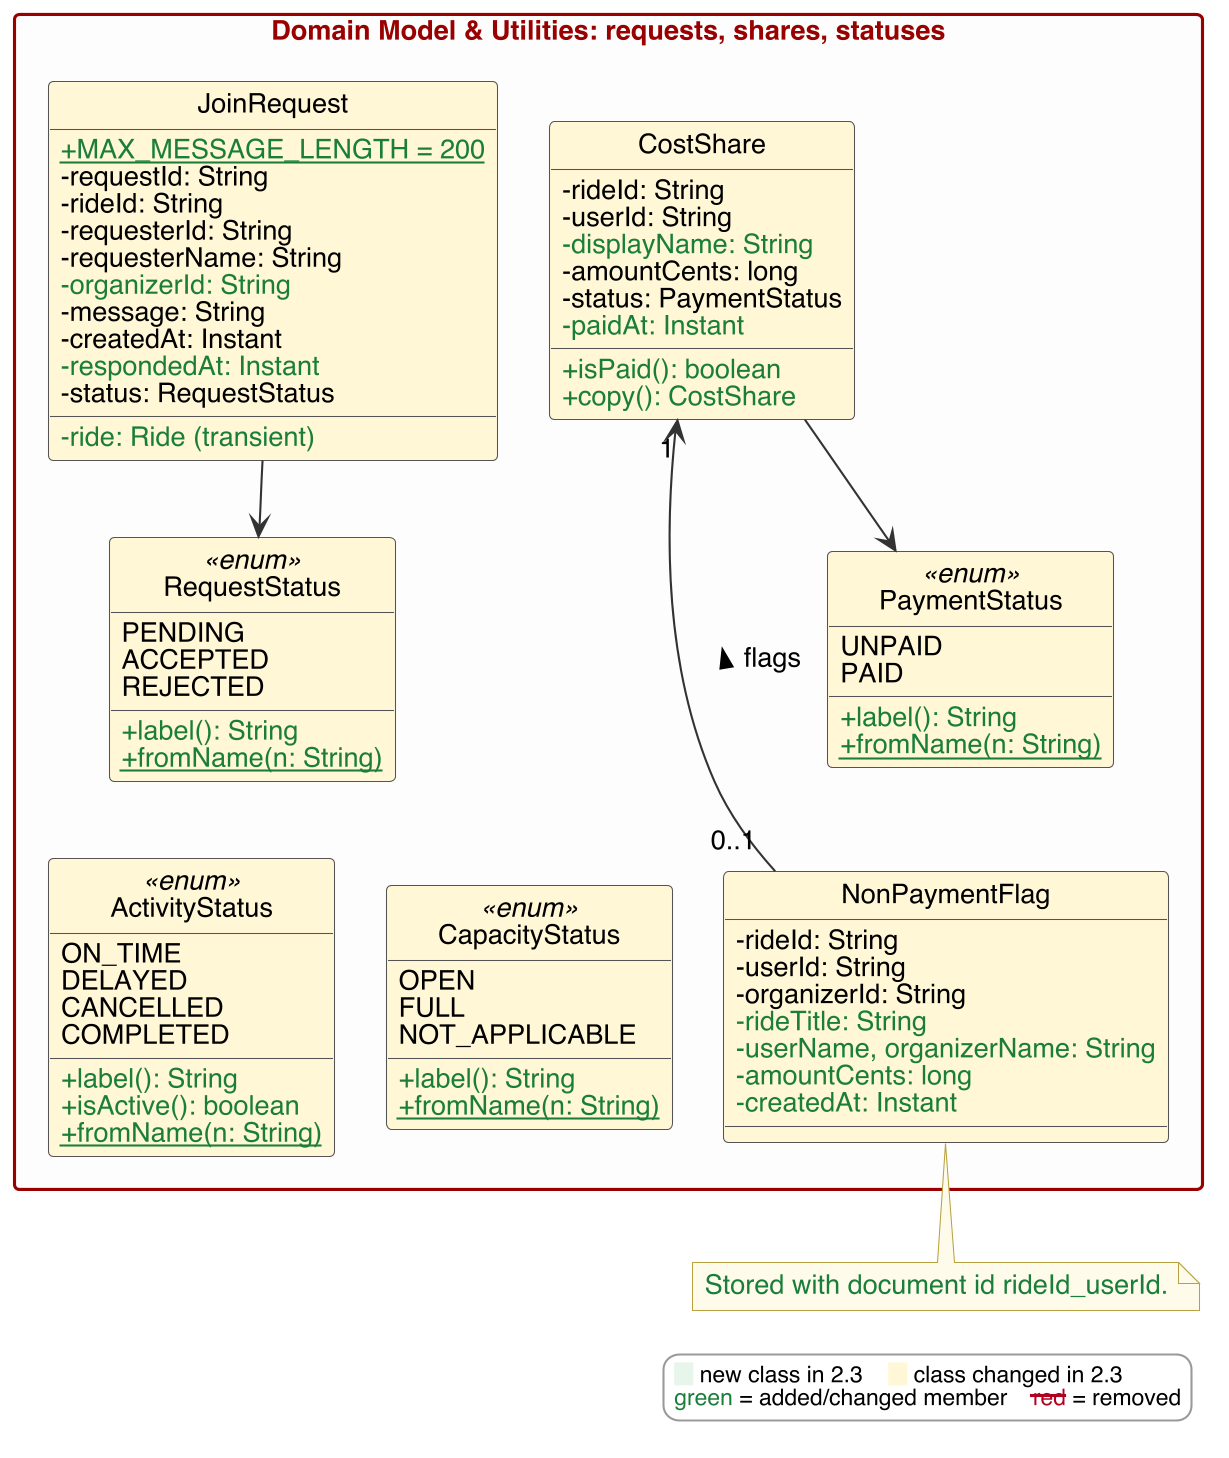

The diagram above was rendered by PlantUML. Its source (embedded in the PNG):
@startuml
!include style.iuml

package "Domain Model & Utilities: requests, shares, statuses" {
  class JoinRequest $CHG {
    $N+{static} MAX_MESSAGE_LENGTH = 200$E
    -requestId: String
    -rideId: String
    -requesterId: String
    -requesterName: String
    $N-organizerId: String$E
    -message: String
    -createdAt: Instant
    $N-respondedAt: Instant$E
    -status: RequestStatus
    $N-ride: Ride (transient)$E
  }
  class CostShare $CHG {
    -rideId: String
    -userId: String
    $N-displayName: String$E
    -amountCents: long
    -status: PaymentStatus
    $N-paidAt: Instant$E
    $N+isPaid(): boolean$E
    $N+copy(): CostShare$E
  }
  class NonPaymentFlag $CHG {
    -rideId: String
    -userId: String
    -organizerId: String
    $N-rideTitle: String$E
    $N-userName, organizerName: String$E
    $N-amountCents: long$E
    $N-createdAt: Instant$E
  }
  enum ActivityStatus <<enum>> $CHG {
    ON_TIME
    DELAYED
    CANCELLED
    COMPLETED
    $N+label(): String$E
    $N+isActive(): boolean$E
    $N+{static} fromName(n: String)$E
  }
  enum CapacityStatus <<enum>> $CHG {
    OPEN
    FULL
    NOT_APPLICABLE
    $N+label(): String$E
    $N+{static} fromName(n: String)$E
  }
  enum RequestStatus <<enum>> $CHG {
    PENDING
    ACCEPTED
    REJECTED
    $N+label(): String$E
    $N+{static} fromName(n: String)$E
  }
  enum PaymentStatus <<enum>> $CHG {
    UNPAID
    PAID
    $N+label(): String$E
    $N+{static} fromName(n: String)$E
  }
}

JoinRequest -down-> RequestStatus
CostShare -down-> PaymentStatus
NonPaymentFlag "0..1" -up-> "1" CostShare : flags >
JoinRequest -[hidden]right-> CostShare
RequestStatus -[hidden]down-> ActivityStatus
PaymentStatus -[hidden]down-> NonPaymentFlag
ActivityStatus -[hidden]right-> CapacityStatus
note bottom of NonPaymentFlag
  <color:#1B7F3B>Stored with document id rideId_userId.</color>
end note
$legend()
@enduml